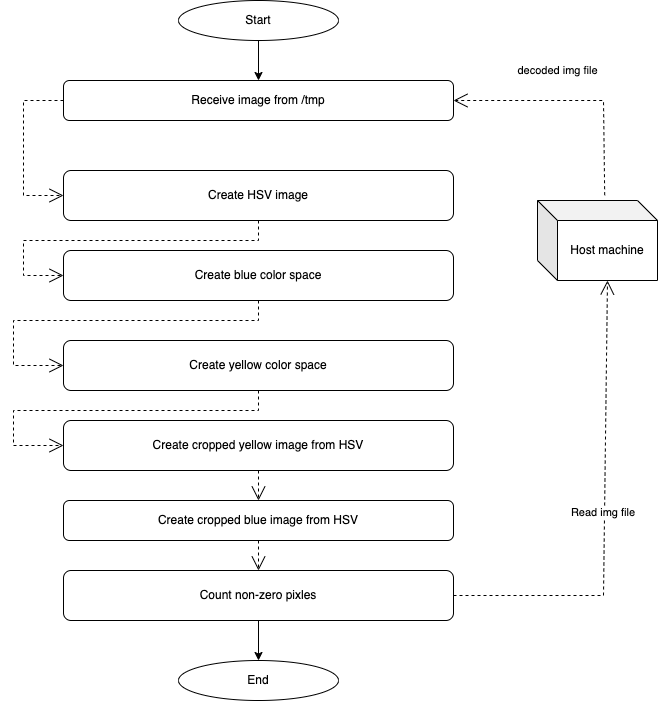

The diagram above was exported from draw.io. Its source (the exported page's mxGraphModel, read from the mxfile embedded in the PNG):
<mxGraphModel dx="1194" dy="644" grid="1" gridSize="10" guides="1" tooltips="1" connect="1" arrows="1" fold="1" page="1" pageScale="1" pageWidth="827" pageHeight="1169" math="0" shadow="0">
  <root>
    <mxCell id="0" />
    <mxCell id="1" parent="0" />
    <mxCell id="YHBWt_zvGROX0OfP_sR5-1" value="Create yellow color space" style="rounded=1;whiteSpace=wrap;html=1;" parent="1" vertex="1">
      <mxGeometry x="140" y="550" width="390" height="50" as="geometry" />
    </mxCell>
    <mxCell id="YHBWt_zvGROX0OfP_sR5-2" value="Create blue color space" style="rounded=1;whiteSpace=wrap;html=1;" parent="1" vertex="1">
      <mxGeometry x="140" y="460" width="390" height="50" as="geometry" />
    </mxCell>
    <mxCell id="YHBWt_zvGROX0OfP_sR5-38" style="edgeStyle=orthogonalEdgeStyle;rounded=0;orthogonalLoop=1;jettySize=auto;html=1;entryX=0.5;entryY=0;entryDx=0;entryDy=0;" parent="1" source="YHBWt_zvGROX0OfP_sR5-3" target="YHBWt_zvGROX0OfP_sR5-34" edge="1">
      <mxGeometry relative="1" as="geometry" />
    </mxCell>
    <mxCell id="YHBWt_zvGROX0OfP_sR5-3" value="Count non-zero pixles" style="rounded=1;whiteSpace=wrap;html=1;" parent="1" vertex="1">
      <mxGeometry x="140" y="780" width="390" height="50" as="geometry" />
    </mxCell>
    <mxCell id="YHBWt_zvGROX0OfP_sR5-4" value="Create HSV image" style="rounded=1;whiteSpace=wrap;html=1;" parent="1" vertex="1">
      <mxGeometry x="140" y="380" width="390" height="50" as="geometry" />
    </mxCell>
    <mxCell id="YHBWt_zvGROX0OfP_sR5-5" value="Receive image from /tmp" style="rounded=1;whiteSpace=wrap;html=1;" parent="1" vertex="1">
      <mxGeometry x="140" y="290" width="390" height="40" as="geometry" />
    </mxCell>
    <mxCell id="YHBWt_zvGROX0OfP_sR5-6" value="Create cropped yellow image from HSV" style="rounded=1;whiteSpace=wrap;html=1;" parent="1" vertex="1">
      <mxGeometry x="140" y="630" width="390" height="50" as="geometry" />
    </mxCell>
    <mxCell id="YHBWt_zvGROX0OfP_sR5-7" value="Create cropped blue image from HSV" style="rounded=1;whiteSpace=wrap;html=1;" parent="1" vertex="1">
      <mxGeometry x="140" y="710" width="390" height="40" as="geometry" />
    </mxCell>
    <mxCell id="YHBWt_zvGROX0OfP_sR5-9" value="Host machine" style="shape=cube;whiteSpace=wrap;html=1;boundedLbl=1;backgroundOutline=1;darkOpacity=0.05;darkOpacity2=0.1;" parent="1" vertex="1">
      <mxGeometry x="614" y="410" width="120" height="80" as="geometry" />
    </mxCell>
    <mxCell id="YHBWt_zvGROX0OfP_sR5-15" value="decoded img file" style="endArrow=open;endSize=12;dashed=1;html=1;rounded=0;entryX=1;entryY=0.5;entryDx=0;entryDy=0;exitX=0.56;exitY=-0.066;exitDx=0;exitDy=0;exitPerimeter=0;" parent="1" source="YHBWt_zvGROX0OfP_sR5-9" target="YHBWt_zvGROX0OfP_sR5-5" edge="1">
      <mxGeometry x="0.1538" y="-30" width="160" relative="1" as="geometry">
        <mxPoint x="690" y="370" as="sourcePoint" />
        <mxPoint x="460" y="570" as="targetPoint" />
        <Array as="points">
          <mxPoint x="680" y="310" />
        </Array>
        <mxPoint as="offset" />
      </mxGeometry>
    </mxCell>
    <mxCell id="YHBWt_zvGROX0OfP_sR5-17" value="" style="endArrow=open;endSize=12;dashed=1;html=1;rounded=0;exitX=0;exitY=0.5;exitDx=0;exitDy=0;entryX=0;entryY=0.5;entryDx=0;entryDy=0;" parent="1" source="YHBWt_zvGROX0OfP_sR5-5" target="YHBWt_zvGROX0OfP_sR5-4" edge="1">
      <mxGeometry width="160" relative="1" as="geometry">
        <mxPoint x="300" y="570" as="sourcePoint" />
        <mxPoint x="80" y="430" as="targetPoint" />
        <Array as="points">
          <mxPoint x="100" y="310" />
          <mxPoint x="100" y="405" />
        </Array>
      </mxGeometry>
    </mxCell>
    <mxCell id="YHBWt_zvGROX0OfP_sR5-21" value="" style="endArrow=open;endSize=12;dashed=1;html=1;rounded=0;exitX=0.5;exitY=1;exitDx=0;exitDy=0;entryX=0;entryY=0.5;entryDx=0;entryDy=0;" parent="1" source="YHBWt_zvGROX0OfP_sR5-4" target="YHBWt_zvGROX0OfP_sR5-2" edge="1">
      <mxGeometry width="160" relative="1" as="geometry">
        <mxPoint x="300" y="490" as="sourcePoint" />
        <mxPoint x="100" y="490" as="targetPoint" />
        <Array as="points">
          <mxPoint x="335" y="450" />
          <mxPoint x="100" y="450" />
          <mxPoint x="100" y="485" />
        </Array>
      </mxGeometry>
    </mxCell>
    <mxCell id="YHBWt_zvGROX0OfP_sR5-23" value="" style="endArrow=open;endSize=12;dashed=1;html=1;rounded=0;exitX=0.5;exitY=1;exitDx=0;exitDy=0;entryX=0;entryY=0.5;entryDx=0;entryDy=0;" parent="1" source="YHBWt_zvGROX0OfP_sR5-2" target="YHBWt_zvGROX0OfP_sR5-1" edge="1">
      <mxGeometry width="160" relative="1" as="geometry">
        <mxPoint x="300" y="490" as="sourcePoint" />
        <mxPoint x="80" y="610" as="targetPoint" />
        <Array as="points">
          <mxPoint x="335" y="530" />
          <mxPoint x="90" y="530" />
          <mxPoint x="90" y="575" />
        </Array>
      </mxGeometry>
    </mxCell>
    <mxCell id="YHBWt_zvGROX0OfP_sR5-24" value="" style="endArrow=open;endSize=12;dashed=1;html=1;rounded=0;exitX=0.5;exitY=1;exitDx=0;exitDy=0;entryX=0;entryY=0.5;entryDx=0;entryDy=0;" parent="1" source="YHBWt_zvGROX0OfP_sR5-1" target="YHBWt_zvGROX0OfP_sR5-6" edge="1">
      <mxGeometry width="160" relative="1" as="geometry">
        <mxPoint x="270" y="620" as="sourcePoint" />
        <mxPoint x="80" y="690" as="targetPoint" />
        <Array as="points">
          <mxPoint x="335" y="620" />
          <mxPoint x="90" y="620" />
          <mxPoint x="90" y="655" />
        </Array>
      </mxGeometry>
    </mxCell>
    <mxCell id="YHBWt_zvGROX0OfP_sR5-27" value="" style="endArrow=open;endSize=12;dashed=1;html=1;rounded=0;exitX=0.5;exitY=1;exitDx=0;exitDy=0;entryX=0.5;entryY=0;entryDx=0;entryDy=0;" parent="1" source="YHBWt_zvGROX0OfP_sR5-6" target="YHBWt_zvGROX0OfP_sR5-7" edge="1">
      <mxGeometry width="160" relative="1" as="geometry">
        <mxPoint x="300" y="600" as="sourcePoint" />
        <mxPoint x="460" y="600" as="targetPoint" />
      </mxGeometry>
    </mxCell>
    <mxCell id="YHBWt_zvGROX0OfP_sR5-30" value="" style="endArrow=open;endSize=12;dashed=1;html=1;rounded=0;exitX=0.5;exitY=1;exitDx=0;exitDy=0;" parent="1" source="YHBWt_zvGROX0OfP_sR5-7" target="YHBWt_zvGROX0OfP_sR5-3" edge="1">
      <mxGeometry width="160" relative="1" as="geometry">
        <mxPoint x="300" y="600" as="sourcePoint" />
        <mxPoint x="460" y="600" as="targetPoint" />
      </mxGeometry>
    </mxCell>
    <mxCell id="YHBWt_zvGROX0OfP_sR5-31" value="Read img file&amp;nbsp;" style="endArrow=open;endSize=12;dashed=1;html=1;rounded=0;exitX=1;exitY=0.5;exitDx=0;exitDy=0;entryX=0;entryY=0;entryDx=70;entryDy=80;entryPerimeter=0;" parent="1" source="YHBWt_zvGROX0OfP_sR5-3" target="YHBWt_zvGROX0OfP_sR5-9" edge="1">
      <mxGeometry width="160" relative="1" as="geometry">
        <mxPoint x="300" y="650" as="sourcePoint" />
        <mxPoint x="680" y="509.9999999999998" as="targetPoint" />
        <Array as="points">
          <mxPoint x="680" y="805" />
        </Array>
      </mxGeometry>
    </mxCell>
    <mxCell id="YHBWt_zvGROX0OfP_sR5-36" style="edgeStyle=orthogonalEdgeStyle;rounded=0;orthogonalLoop=1;jettySize=auto;html=1;entryX=0.5;entryY=0;entryDx=0;entryDy=0;" parent="1" source="YHBWt_zvGROX0OfP_sR5-33" target="YHBWt_zvGROX0OfP_sR5-5" edge="1">
      <mxGeometry relative="1" as="geometry" />
    </mxCell>
    <mxCell id="YHBWt_zvGROX0OfP_sR5-33" value="Start" style="ellipse;whiteSpace=wrap;html=1;" parent="1" vertex="1">
      <mxGeometry x="255" y="210" width="160" height="40" as="geometry" />
    </mxCell>
    <mxCell id="YHBWt_zvGROX0OfP_sR5-34" value="End" style="ellipse;whiteSpace=wrap;html=1;" parent="1" vertex="1">
      <mxGeometry x="255" y="870" width="160" height="40" as="geometry" />
    </mxCell>
  </root>
</mxGraphModel>